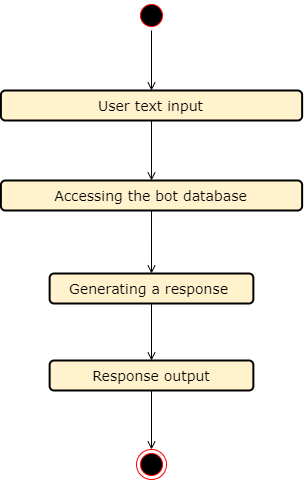

The diagram above was exported from draw.io. Its source (the exported page's mxGraphModel, read from the mxfile embedded in the PNG):
<mxGraphModel dx="998" dy="588" grid="1" gridSize="10" guides="1" tooltips="1" connect="1" arrows="1" fold="1" page="1" pageScale="1" pageWidth="1169" pageHeight="826" background="#ffffff" math="0" shadow="0">
  <root>
    <mxCell id="0" />
    <mxCell id="1" parent="0" />
    <mxCell id="xGRgpoFJVQtiisJGOvXt-41" value="" style="ellipse;shape=startState;fillColor=#000000;strokeColor=#ff0000;" vertex="1" parent="1">
      <mxGeometry x="585" y="140" width="30" height="30" as="geometry" />
    </mxCell>
    <mxCell id="xGRgpoFJVQtiisJGOvXt-43" value="" style="ellipse;shape=endState;fillColor=#000000;strokeColor=#ff0000" vertex="1" parent="1">
      <mxGeometry x="585" y="589" width="30" height="30" as="geometry" />
    </mxCell>
    <mxCell id="xGRgpoFJVQtiisJGOvXt-58" style="edgeStyle=orthogonalEdgeStyle;rounded=0;orthogonalLoop=1;jettySize=auto;html=1;exitX=0.5;exitY=1;exitDx=0;exitDy=0;entryX=0.5;entryY=0;entryDx=0;entryDy=0;endArrow=open;endFill=0;strokeWidth=1;" edge="1" parent="1" source="xGRgpoFJVQtiisJGOvXt-46" target="xGRgpoFJVQtiisJGOvXt-47">
      <mxGeometry relative="1" as="geometry" />
    </mxCell>
    <mxCell id="xGRgpoFJVQtiisJGOvXt-46" value="&lt;font style=&quot;font-size: 14px&quot; face=&quot;Verdana&quot;&gt;Generating a response&amp;nbsp;&lt;/font&gt;" style="rounded=1;whiteSpace=wrap;html=1;fillColor=#fff2cc;strokeWidth=2;" vertex="1" parent="1">
      <mxGeometry x="498.13" y="413" width="203.74" height="30" as="geometry" />
    </mxCell>
    <mxCell id="xGRgpoFJVQtiisJGOvXt-59" style="edgeStyle=orthogonalEdgeStyle;rounded=0;orthogonalLoop=1;jettySize=auto;html=1;exitX=0.5;exitY=1;exitDx=0;exitDy=0;entryX=0.5;entryY=0;entryDx=0;entryDy=0;endArrow=open;endFill=0;strokeWidth=1;" edge="1" parent="1" source="xGRgpoFJVQtiisJGOvXt-47" target="xGRgpoFJVQtiisJGOvXt-43">
      <mxGeometry relative="1" as="geometry" />
    </mxCell>
    <mxCell id="xGRgpoFJVQtiisJGOvXt-47" value="&lt;font style=&quot;font-size: 14px&quot; face=&quot;Verdana&quot;&gt;Response output&lt;/font&gt;" style="rounded=1;whiteSpace=wrap;html=1;fillColor=#fff2cc;strokeWidth=2;" vertex="1" parent="1">
      <mxGeometry x="498.13" y="500" width="203.74" height="30" as="geometry" />
    </mxCell>
    <mxCell id="xGRgpoFJVQtiisJGOvXt-56" style="edgeStyle=orthogonalEdgeStyle;rounded=0;orthogonalLoop=1;jettySize=auto;html=1;exitX=0.5;exitY=1;exitDx=0;exitDy=0;entryX=0.5;entryY=0;entryDx=0;entryDy=0;endArrow=open;endFill=0;strokeWidth=1;" edge="1" parent="1" source="xGRgpoFJVQtiisJGOvXt-48" target="xGRgpoFJVQtiisJGOvXt-49">
      <mxGeometry relative="1" as="geometry" />
    </mxCell>
    <mxCell id="xGRgpoFJVQtiisJGOvXt-48" value="&lt;font style=&quot;font-size: 14px&quot; face=&quot;Verdana&quot;&gt;User text input&lt;/font&gt;" style="rounded=1;whiteSpace=wrap;html=1;fillColor=#fff2cc;strokeWidth=2;" vertex="1" parent="1">
      <mxGeometry x="449.38" y="230" width="301.25" height="30" as="geometry" />
    </mxCell>
    <mxCell id="xGRgpoFJVQtiisJGOvXt-57" style="edgeStyle=orthogonalEdgeStyle;rounded=0;orthogonalLoop=1;jettySize=auto;html=1;exitX=0.5;exitY=1;exitDx=0;exitDy=0;entryX=0.5;entryY=0;entryDx=0;entryDy=0;endArrow=open;endFill=0;strokeWidth=1;" edge="1" parent="1" source="xGRgpoFJVQtiisJGOvXt-49" target="xGRgpoFJVQtiisJGOvXt-46">
      <mxGeometry relative="1" as="geometry" />
    </mxCell>
    <mxCell id="xGRgpoFJVQtiisJGOvXt-49" value="&lt;font style=&quot;font-size: 14px&quot; face=&quot;Verdana&quot;&gt;Accessing the bot database&lt;/font&gt;" style="rounded=1;whiteSpace=wrap;html=1;fillColor=#fff2cc;strokeWidth=2;" vertex="1" parent="1">
      <mxGeometry x="449.38" y="320" width="301.25" height="30" as="geometry" />
    </mxCell>
    <mxCell id="xGRgpoFJVQtiisJGOvXt-54" value="" style="endArrow=open;html=1;exitX=0.5;exitY=1;exitDx=0;exitDy=0;entryX=0.5;entryY=0;entryDx=0;entryDy=0;endFill=0;strokeWidth=1;" edge="1" parent="1" source="xGRgpoFJVQtiisJGOvXt-41" target="xGRgpoFJVQtiisJGOvXt-48">
      <mxGeometry width="50" height="50" relative="1" as="geometry">
        <mxPoint x="520" y="390" as="sourcePoint" />
        <mxPoint x="570" y="340" as="targetPoint" />
      </mxGeometry>
    </mxCell>
  </root>
</mxGraphModel>